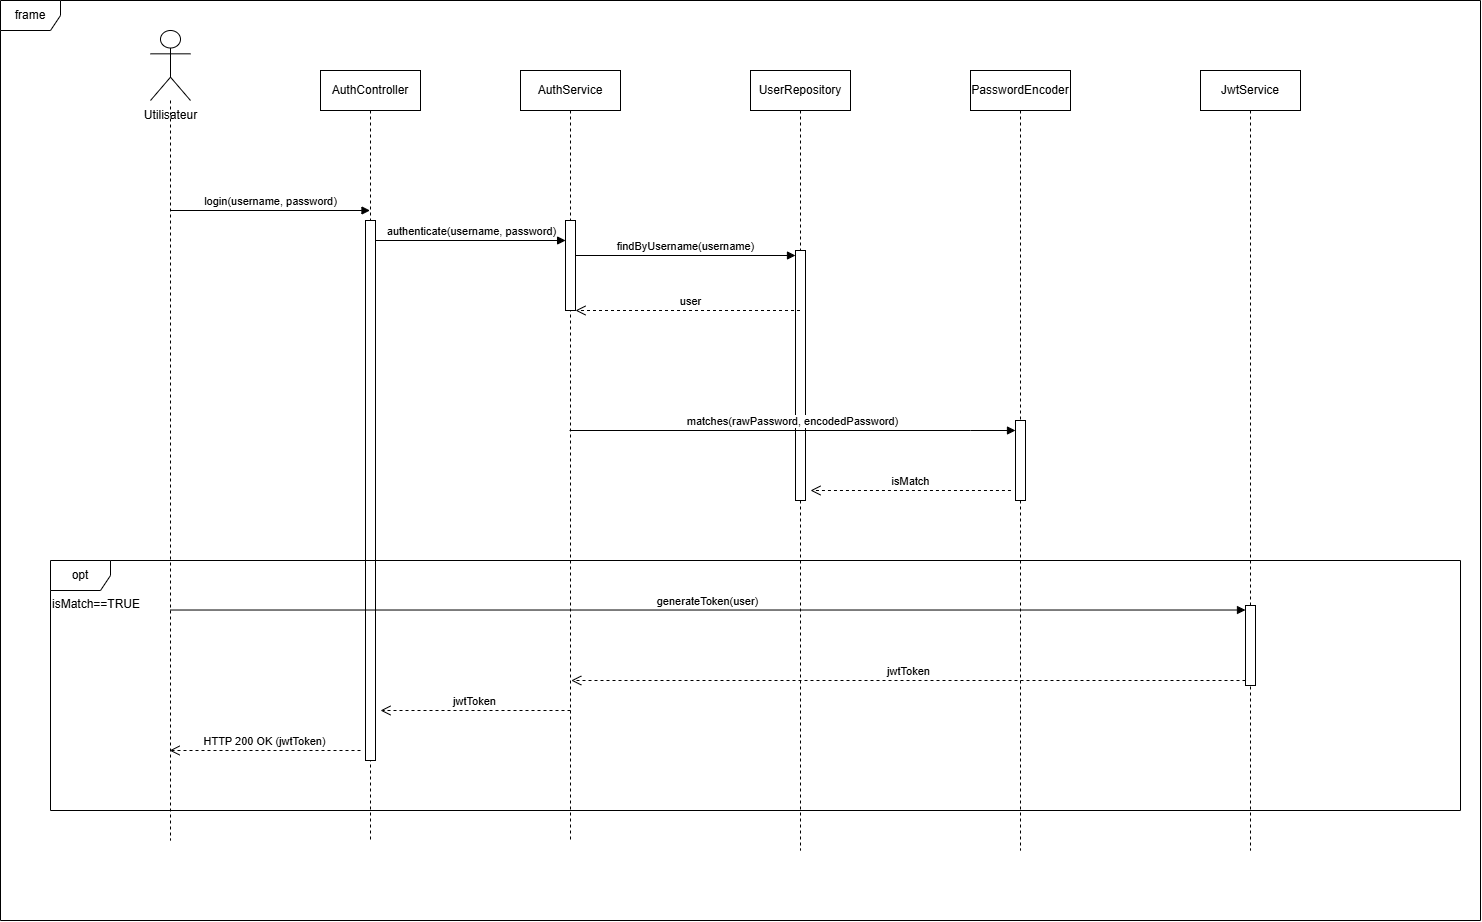

The diagram above was exported from draw.io. Its source (the exported page's mxGraphModel, read from the mxfile embedded in the PNG):
<mxGraphModel dx="2731" dy="2404" grid="1" gridSize="10" guides="1" tooltips="1" connect="1" arrows="1" fold="1" page="1" pageScale="1" pageWidth="1200" pageHeight="1600" math="0" shadow="0">
  <root>
    <mxCell id="0" />
    <mxCell id="1" parent="0" />
    <mxCell id="7" value="frame" style="shape=umlFrame;whiteSpace=wrap;html=1;pointerEvents=0;" vertex="1" parent="1">
      <mxGeometry x="-290" y="-70" width="1480" height="920" as="geometry" />
    </mxCell>
    <mxCell id="10" value="" style="shape=umlLifeline;perimeter=lifelinePerimeter;whiteSpace=wrap;html=1;container=1;dropTarget=0;collapsible=0;recursiveResize=0;outlineConnect=0;portConstraint=eastwest;newEdgeStyle={&quot;curved&quot;:0,&quot;rounded&quot;:0};participant=umlActor;size=70;" vertex="1" parent="1">
      <mxGeometry x="-140" y="-40" width="40" height="810" as="geometry" />
    </mxCell>
    <mxCell id="12" value="AuthController" style="shape=umlLifeline;perimeter=lifelinePerimeter;whiteSpace=wrap;html=1;container=1;dropTarget=0;collapsible=0;recursiveResize=0;outlineConnect=0;portConstraint=eastwest;newEdgeStyle={&quot;curved&quot;:0,&quot;rounded&quot;:0};" vertex="1" parent="1">
      <mxGeometry x="30" width="100" height="770" as="geometry" />
    </mxCell>
    <mxCell id="18" value="" style="html=1;points=[[0,0,0,0,5],[0,1,0,0,-5],[1,0,0,0,5],[1,1,0,0,-5]];perimeter=orthogonalPerimeter;outlineConnect=0;targetShapes=umlLifeline;portConstraint=eastwest;newEdgeStyle={&quot;curved&quot;:0,&quot;rounded&quot;:0};" vertex="1" parent="12">
      <mxGeometry x="45" y="150" width="10" height="540" as="geometry" />
    </mxCell>
    <mxCell id="13" value=" JwtService" style="shape=umlLifeline;perimeter=lifelinePerimeter;whiteSpace=wrap;html=1;container=1;dropTarget=0;collapsible=0;recursiveResize=0;outlineConnect=0;portConstraint=eastwest;newEdgeStyle={&quot;curved&quot;:0,&quot;rounded&quot;:0};" vertex="1" parent="1">
      <mxGeometry x="910" width="100" height="780" as="geometry" />
    </mxCell>
    <mxCell id="14" value=" AuthService" style="shape=umlLifeline;perimeter=lifelinePerimeter;whiteSpace=wrap;html=1;container=1;dropTarget=0;collapsible=0;recursiveResize=0;outlineConnect=0;portConstraint=eastwest;newEdgeStyle={&quot;curved&quot;:0,&quot;rounded&quot;:0};" vertex="1" parent="1">
      <mxGeometry x="230" width="100" height="770" as="geometry" />
    </mxCell>
    <mxCell id="21" value="" style="html=1;points=[[0,0,0,0,5],[0,1,0,0,-5],[1,0,0,0,5],[1,1,0,0,-5]];perimeter=orthogonalPerimeter;outlineConnect=0;targetShapes=umlLifeline;portConstraint=eastwest;newEdgeStyle={&quot;curved&quot;:0,&quot;rounded&quot;:0};" vertex="1" parent="14">
      <mxGeometry x="45" y="150" width="10" height="90" as="geometry" />
    </mxCell>
    <mxCell id="15" value="PasswordEncoder" style="shape=umlLifeline;perimeter=lifelinePerimeter;whiteSpace=wrap;html=1;container=1;dropTarget=0;collapsible=0;recursiveResize=0;outlineConnect=0;portConstraint=eastwest;newEdgeStyle={&quot;curved&quot;:0,&quot;rounded&quot;:0};" vertex="1" parent="1">
      <mxGeometry x="680" width="100" height="780" as="geometry" />
    </mxCell>
    <mxCell id="20" value="" style="html=1;points=[[0,0,0,0,5],[0,1,0,0,-5],[1,0,0,0,5],[1,1,0,0,-5]];perimeter=orthogonalPerimeter;outlineConnect=0;targetShapes=umlLifeline;portConstraint=eastwest;newEdgeStyle={&quot;curved&quot;:0,&quot;rounded&quot;:0};" vertex="1" parent="15">
      <mxGeometry x="45" y="350" width="10" height="80" as="geometry" />
    </mxCell>
    <mxCell id="16" value="UserRepository" style="shape=umlLifeline;perimeter=lifelinePerimeter;whiteSpace=wrap;html=1;container=1;dropTarget=0;collapsible=0;recursiveResize=0;outlineConnect=0;portConstraint=eastwest;newEdgeStyle={&quot;curved&quot;:0,&quot;rounded&quot;:0};" vertex="1" parent="1">
      <mxGeometry x="460" width="100" height="780" as="geometry" />
    </mxCell>
    <mxCell id="19" value="" style="html=1;points=[[0,0,0,0,5],[0,1,0,0,-5],[1,0,0,0,5],[1,1,0,0,-5]];perimeter=orthogonalPerimeter;outlineConnect=0;targetShapes=umlLifeline;portConstraint=eastwest;newEdgeStyle={&quot;curved&quot;:0,&quot;rounded&quot;:0};" vertex="1" parent="16">
      <mxGeometry x="45" y="180" width="10" height="250" as="geometry" />
    </mxCell>
    <mxCell id="17" value="Utilisateur" style="text;html=1;align=center;verticalAlign=middle;resizable=0;points=[];autosize=1;strokeColor=none;fillColor=none;" vertex="1" parent="1">
      <mxGeometry x="-160" y="30" width="80" height="30" as="geometry" />
    </mxCell>
    <mxCell id="25" value="login(username, password)" style="html=1;verticalAlign=bottom;endArrow=block;curved=0;rounded=0;" edge="1" parent="1" target="12">
      <mxGeometry x="0.0025" width="80" relative="1" as="geometry">
        <mxPoint x="-120" y="140" as="sourcePoint" />
        <mxPoint x="-40" y="140" as="targetPoint" />
        <mxPoint as="offset" />
      </mxGeometry>
    </mxCell>
    <mxCell id="26" value="authenticate(username, password)" style="html=1;verticalAlign=bottom;endArrow=block;curved=0;rounded=0;entryX=0.01;entryY=0.312;entryDx=0;entryDy=0;entryPerimeter=0;" edge="1" parent="1">
      <mxGeometry x="0.002" width="80" relative="1" as="geometry">
        <mxPoint x="85" y="169.99999999999991" as="sourcePoint" />
        <mxPoint x="275.0999999999999" y="169.99999999999991" as="targetPoint" />
        <mxPoint as="offset" />
      </mxGeometry>
    </mxCell>
    <mxCell id="27" value="findByUsername(username)" style="html=1;verticalAlign=bottom;endArrow=block;curved=0;rounded=0;entryX=0;entryY=0;entryDx=0;entryDy=5;entryPerimeter=0;" edge="1" parent="1" source="21" target="19">
      <mxGeometry x="0.0032" width="80" relative="1" as="geometry">
        <mxPoint x="290" y="185" as="sourcePoint" />
        <mxPoint x="370" y="180" as="targetPoint" />
        <mxPoint as="offset" />
      </mxGeometry>
    </mxCell>
    <mxCell id="29" value="user" style="html=1;verticalAlign=bottom;endArrow=open;dashed=1;endSize=8;curved=0;rounded=0;" edge="1" parent="1" source="16">
      <mxGeometry x="-0.0245" relative="1" as="geometry">
        <mxPoint x="440" y="240" as="sourcePoint" />
        <mxPoint x="285" y="240" as="targetPoint" />
        <mxPoint as="offset" />
      </mxGeometry>
    </mxCell>
    <mxCell id="31" value="matches(rawPassword, encodedPassword)" style="html=1;verticalAlign=bottom;endArrow=block;curved=0;rounded=0;" edge="1" parent="1" source="14" target="20">
      <mxGeometry x="0.0015" width="80" relative="1" as="geometry">
        <mxPoint x="280" y="340" as="sourcePoint" />
        <mxPoint x="740" y="340" as="targetPoint" />
        <mxPoint as="offset" />
        <Array as="points">
          <mxPoint x="680" y="360" />
        </Array>
      </mxGeometry>
    </mxCell>
    <mxCell id="32" value="isMatch" style="html=1;verticalAlign=bottom;endArrow=open;dashed=1;endSize=8;curved=0;rounded=0;" edge="1" parent="1">
      <mxGeometry x="-0.0044" relative="1" as="geometry">
        <mxPoint x="720.45" y="420" as="sourcePoint" />
        <mxPoint x="520" y="420" as="targetPoint" />
        <mxPoint as="offset" />
      </mxGeometry>
    </mxCell>
    <mxCell id="39" value="opt" style="shape=umlFrame;whiteSpace=wrap;html=1;pointerEvents=0;" vertex="1" parent="1">
      <mxGeometry x="-240" y="490" width="1410" height="250" as="geometry" />
    </mxCell>
    <mxCell id="40" value="isMatch==TRUE" style="text;whiteSpace=wrap;html=1;" vertex="1" parent="1">
      <mxGeometry x="-240" y="520" width="70" height="40" as="geometry" />
    </mxCell>
    <mxCell id="41" value="" style="html=1;points=[[0,0,0,0,5],[0,1,0,0,-5],[1,0,0,0,5],[1,1,0,0,-5]];perimeter=orthogonalPerimeter;outlineConnect=0;targetShapes=umlLifeline;portConstraint=eastwest;newEdgeStyle={&quot;curved&quot;:0,&quot;rounded&quot;:0};" vertex="1" parent="1">
      <mxGeometry x="955" y="535" width="10" height="80" as="geometry" />
    </mxCell>
    <mxCell id="44" value="generateToken(user)" style="html=1;verticalAlign=bottom;endArrow=block;curved=0;rounded=0;" edge="1" parent="1">
      <mxGeometry width="80" relative="1" as="geometry">
        <mxPoint x="-120" y="539.52" as="sourcePoint" />
        <mxPoint x="955" y="539.52" as="targetPoint" />
      </mxGeometry>
    </mxCell>
    <mxCell id="45" value="jwtToken" style="html=1;verticalAlign=bottom;endArrow=open;dashed=1;endSize=8;curved=0;rounded=0;exitX=0;exitY=1;exitDx=0;exitDy=-5;exitPerimeter=0;" edge="1" parent="1" source="41">
      <mxGeometry x="-0.0007" relative="1" as="geometry">
        <mxPoint x="-40" y="610" as="sourcePoint" />
        <mxPoint x="280.76195126488096" y="610" as="targetPoint" />
        <mxPoint as="offset" />
      </mxGeometry>
    </mxCell>
    <mxCell id="46" value="jwtToken" style="html=1;verticalAlign=bottom;endArrow=open;dashed=1;endSize=8;curved=0;rounded=0;" edge="1" parent="1">
      <mxGeometry relative="1" as="geometry">
        <mxPoint x="280" y="640" as="sourcePoint" />
        <mxPoint x="90" y="640" as="targetPoint" />
      </mxGeometry>
    </mxCell>
    <mxCell id="47" value="HTTP 200 OK (jwtToken)" style="html=1;verticalAlign=bottom;endArrow=open;dashed=1;endSize=8;curved=0;rounded=0;" edge="1" parent="1" target="10">
      <mxGeometry relative="1" as="geometry">
        <mxPoint x="70" y="680" as="sourcePoint" />
        <mxPoint x="-10" y="680" as="targetPoint" />
      </mxGeometry>
    </mxCell>
  </root>
</mxGraphModel>